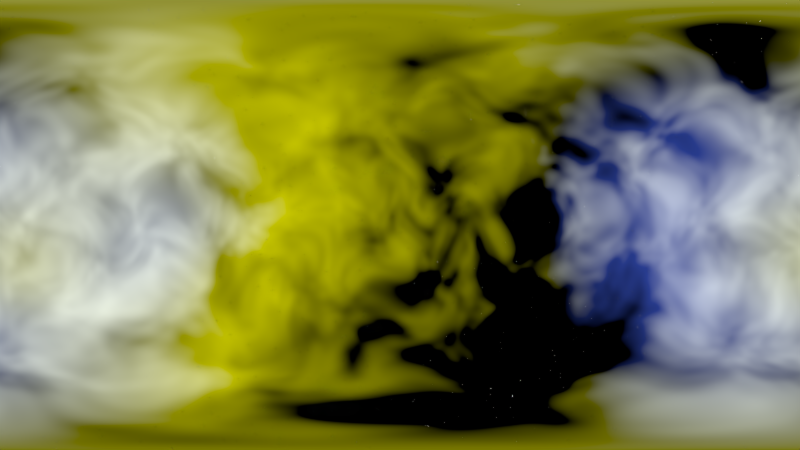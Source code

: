 # Source: envmap-nebula2.blend  (saved by Blender 2.78.4; exported with 4.5.12 LTS)
import bpy
from mathutils import Matrix  # noqa: F401  (used for matrix-valued properties, if any)

bpy.ops.wm.read_factory_settings(use_empty=True)
scene = bpy.context.scene
scene.name = 'Scene'

# ---- collections
col_collection_1 = bpy.data.collections.new('Collection 1'); scene.collection.children.link(col_collection_1)

# ---- world
world_world = bpy.data.worlds.new('World'); scene.world = world_world
world_world.use_nodes = True; world_world.node_tree.nodes.clear()
_N = world_world.node_tree.nodes; _L = world_world.node_tree.links
n0 = _N.new('ShaderNodeMapping'); n0.name = 'Mapping.001'; n0.location = (-326, 576)
n0.inputs[2].default_value = (0.0, 1.178, 0.0)
n1 = _N.new('ShaderNodeTexNoise'); n1.name = 'Noise Texture'; n1.location = (75, 456)
n1.inputs[2].default_value = 2.3
n1.inputs[8].default_value = 0.4
n2 = _N.new('ShaderNodeValToRGB'); n2.name = 'ColorRamp.001'; n2.location = (297, 487)
while len(n2.color_ramp.elements) > 1: n2.color_ramp.elements.remove(n2.color_ramp.elements[-1])
n2.color_ramp.elements[0].position = 0.0; n2.color_ramp.elements[0].color = (0.0, 0.0, 0.0, 1.0)
_e = n2.color_ramp.elements.new(1.0); _e.color = (1.0, 1.0, 1.0, 1.0)
n3 = _N.new('ShaderNodeTexWave'); n3.name = 'Wave Texture'; n3.location = (66, 270)
n3.wave_type = 'RINGS'
n3.bands_direction = 'DIAGONAL'
n3.rings_direction = 'SPHERICAL'
n3.inputs[1].default_value = 0.1
n3.inputs[2].default_value = 0.6
n3.inputs[4].default_value = 4.0
n3.inputs[6].default_value = 1.571
n4 = _N.new('ShaderNodeTexCoord'); n4.name = 'Texture Coordinate'; n4.location = (-575, 266)
n4.width = 132
n5 = _N.new('ShaderNodeMapping'); n5.name = 'Mapping.002'; n5.location = (-376, -31)
n5.inputs[2].default_value = (0.0, 1.178, 0.0)
n6 = _N.new('ShaderNodeTexNoise'); n6.name = 'Noise Texture.001'; n6.location = (25, -151)
n6.inputs[2].default_value = 2.3
n6.inputs[8].default_value = 0.4
n7 = _N.new('ShaderNodeValToRGB'); n7.name = 'ColorRamp.003'; n7.location = (222, -349)
n7.width = 265
while len(n7.color_ramp.elements) > 1: n7.color_ramp.elements.remove(n7.color_ramp.elements[-1])
n7.color_ramp.elements[0].position = 0.0; n7.color_ramp.elements[0].color = (0.0, 0.0, 0.0, 1.0)
_e = n7.color_ramp.elements.new(1.0); _e.color = (1.0, 1.0, 1.0, 1.0)
n8 = _N.new('ShaderNodeMapping'); n8.name = 'Mapping.003'; n8.location = (-378, -337)
n8.inputs[1].default_value = (-0.3, -0.4, -0.1)
n8.inputs[2].default_value = (6.325, 0.2077, -3.342)
n8.inputs[3].default_value = (1.0, 1.0, 1.4)
n9 = _N.new('ShaderNodeTexWave'); n9.name = 'Wave Texture.001'; n9.location = (16, -337)
n9.wave_type = 'RINGS'
n9.bands_direction = 'DIAGONAL'
n9.rings_direction = 'SPHERICAL'
n9.inputs[1].default_value = 0.1
n9.inputs[2].default_value = 0.6
n9.inputs[4].default_value = 4.0
n9.inputs[6].default_value = 1.571
n10 = _N.new('ShaderNodeMath'); n10.name = 'Math'; n10.location = (615, 374)
n10.operation = 'SUBTRACT'
n10.use_clamp = True
n11 = _N.new('ShaderNodeBackground'); n11.name = 'Background'; n11.location = (1011, 244)
n11.inputs[0].default_value = (0.07927, 0.1669, 1.0, 1.0)
n12 = _N.new('ShaderNodeValToRGB'); n12.name = 'ColorRamp.002'; n12.location = (247, -125)
while len(n12.color_ramp.elements) > 1: n12.color_ramp.elements.remove(n12.color_ramp.elements[-1])
n12.color_ramp.elements[0].position = 0.0; n12.color_ramp.elements[0].color = (0.0, 0.0, 0.0, 1.0)
_e = n12.color_ramp.elements.new(1.0); _e.color = (1.0, 1.0, 1.0, 1.0)
n13 = _N.new('ShaderNodeMapping'); n13.name = 'Mapping'; n13.location = (-328, 270)
n13.inputs[1].default_value = (0.3, -0.4, -0.1)
n13.inputs[2].default_value = (6.325, 0.2077, -3.342)
n13.inputs[3].default_value = (1.0, 1.0, 1.4)
n14 = _N.new('ShaderNodeValToRGB'); n14.name = 'ColorRamp'; n14.location = (272, 259)
n14.width = 265
while len(n14.color_ramp.elements) > 1: n14.color_ramp.elements.remove(n14.color_ramp.elements[-1])
n14.color_ramp.elements[0].position = 0.4221; n14.color_ramp.elements[0].color = (0.0, 0.0, 0.0, 1.0)
_e = n14.color_ramp.elements.new(1.0); _e.color = (1.0, 1.0, 1.0, 1.0)
n15 = _N.new('ShaderNodeTexNoise'); n15.name = 'Noise Texture.002'; n15.location = (958, -421)
n15.inputs[2].default_value = 1024.0
n16 = _N.new('ShaderNodeMapping'); n16.name = 'Mapping.004'; n16.location = (605, -495)
n17 = _N.new('ShaderNodeValToRGB'); n17.name = 'ColorRamp.004'; n17.location = (1163, -299)
n17.width = 265
while len(n17.color_ramp.elements) > 1: n17.color_ramp.elements.remove(n17.color_ramp.elements[-1])
n17.color_ramp.elements[0].position = 0.5998; n17.color_ramp.elements[0].color = (0.0, 0.0, 0.0, 1.0)
_e = n17.color_ramp.elements.new(1.0); _e.color = (1.0, 1.0, 1.0, 1.0)
n18 = _N.new('ShaderNodeOutputWorld'); n18.name = 'World Output'; n18.location = (2661, 229)
n19 = _N.new('ShaderNodeMath'); n19.name = 'Math.002'; n19.location = (565, -234)
n19.operation = 'SUBTRACT'
n19.use_clamp = True
n20 = _N.new('ShaderNodeBrightContrast'); n20.name = 'Bright/Contrast'; n20.location = (1488, -293)
n20.inputs[1].default_value = 1.0
n20.inputs[2].default_value = 500.0
n21 = _N.new('ShaderNodeMath'); n21.name = 'Math.001'; n21.location = (800, -56)
n21.operation = 'MULTIPLY'
n21.use_clamp = True
n21.inputs[1].default_value = 1.0
n22 = _N.new('ShaderNodeBackground'); n22.name = 'Background.002'; n22.location = (2129, -24)
n22.inputs[0].default_value = (0.932, 1.0, 0.9645, 1.0)
n23 = _N.new('ShaderNodeMath'); n23.name = 'Math.004'; n23.location = (1925, 13)
n23.operation = 'MULTIPLY'
n24 = _N.new('ShaderNodeInvert'); n24.name = 'Invert.001'; n24.location = (1454, 53)
n24.inputs[0].default_value = 0.3273
n25 = _N.new('ShaderNodeMath'); n25.name = 'Math.003'; n25.location = (1689, -106)
n25.operation = 'MULTIPLY'
n26 = _N.new('ShaderNodeInvert'); n26.name = 'Invert'; n26.location = (1211, -122)
n27 = _N.new('ShaderNodeAddShader'); n27.name = 'Add Shader.001'; n27.location = (2389, 190)
n28 = _N.new('ShaderNodeAddShader'); n28.name = 'Add Shader'; n28.location = (1376, 346)
n28.width = 100
n29 = _N.new('ShaderNodeBackground'); n29.name = 'Background.001'; n29.location = (994, 87)
n29.inputs[0].default_value = (1.0, 0.9875, 0.0, 1.0)
_L.new(n13.outputs[0], n3.inputs[0])
_L.new(n4.outputs[0], n13.inputs[0])
_L.new(n0.outputs[0], n1.inputs[0])
_L.new(n4.outputs[0], n0.inputs[0])
_L.new(n3.outputs[1], n14.inputs[0])
_L.new(n1.outputs[0], n2.inputs[0])
_L.new(n2.outputs[0], n10.inputs[1])
_L.new(n14.outputs[0], n10.inputs[0])
_L.new(n8.outputs[0], n9.inputs[0])
_L.new(n5.outputs[0], n6.inputs[0])
_L.new(n9.outputs[1], n7.inputs[0])
_L.new(n6.outputs[0], n12.inputs[0])
_L.new(n12.outputs[0], n19.inputs[1])
_L.new(n7.outputs[0], n19.inputs[0])
_L.new(n4.outputs[0], n5.inputs[0])
_L.new(n4.outputs[0], n8.inputs[0])
_L.new(n11.outputs[0], n28.inputs[0])
_L.new(n19.outputs[0], n21.inputs[0])
_L.new(n10.outputs[0], n11.inputs[1])
_L.new(n21.outputs[0], n29.inputs[1])
_L.new(n17.outputs[0], n20.inputs[0])
_L.new(n15.outputs[0], n17.inputs[0])
_L.new(n16.outputs[0], n15.inputs[0])
_L.new(n4.outputs[0], n16.inputs[0])
_L.new(n20.outputs[0], n25.inputs[0])
_L.new(n25.outputs[0], n23.inputs[0])
_L.new(n19.outputs[0], n26.inputs[1])
_L.new(n27.outputs[0], n18.inputs[0])
_L.new(n23.outputs[0], n22.inputs[1])
_L.new(n10.outputs[0], n24.inputs[1])
_L.new(n26.outputs[0], n23.inputs[1])
_L.new(n24.outputs[0], n25.inputs[1])
_L.new(n22.outputs[0], n27.inputs[1])
_L.new(n28.outputs[0], n27.inputs[0])
_L.new(n29.outputs[0], n28.inputs[1])
n18.is_active_output = True
world_world.color = (0.05088, 0.05088, 0.05088)
world_world.use_sun_shadow = False
world_world.sun_shadow_jitter_overblur = 0.0
world_world.cycles.sampling_method = 'MANUAL'

# ---- cameras
cam_camera = bpy.data.cameras.new('Camera')
cam_camera.type = 'PANO'
cam_camera.clip_end = 100.0
cam_camera.lens = 35.0
cam_camera.sensor_width = 32.0
cam_camera.sensor_height = 18.0
cam_camera.ortho_scale = 7.314
cam_camera.panorama_type = 'EQUIRECTANGULAR'
cam_camera.dof.focus_distance = 0.0

# ---- objects
ob_camera = bpy.data.objects.new('Camera', cam_camera)

# ---- transforms, parenting, visibility, modifiers, constraints
ob_camera.location = (7.481, -6.508, 5.344)
ob_camera.rotation_euler = (1.109, 0.0, 0.8149)
ob_camera.lock_rotations_4d = False
ob_camera.empty_display_type = 'ARROWS'
ob_camera.color = (0.0, 0.0, 0.0, 0.0)
ob_camera.display_type = 'WIRE'
ob_camera.lineart.crease_threshold = 0.0

# ---- collection membership
col_collection_1.objects.link(ob_camera)

# ---- scene / render settings (as saved in the file)
scene.camera = ob_camera
scene.frame_start = 1; scene.frame_end = 250; scene.frame_set(1)
scene.render.engine = 'CYCLES'
scene.render.image_settings.color_mode = 'RGB'
scene.render.image_settings.compression = 0
scene.render.dither_intensity = 0.0
scene.cycles.feature_set = 'EXPERIMENTAL'
scene.cycles.use_denoising = False
scene.cycles.samples = 128
scene.cycles.sampling_pattern = 'TABULATED_SOBOL'
scene.cycles.use_adaptive_sampling = False
scene.cycles.use_light_tree = False
scene.cycles.blur_glossy = 0.0
scene.cycles.max_bounces = 8
scene.cycles.diffuse_bounces = 1
scene.cycles.transmission_bounces = 8
scene.cycles.volume_bounces = 2
scene.cycles.preview_dicing_rate = 1.0
scene.cycles.max_subdivisions = 8
scene.cycles.sample_clamp_indirect = 0.0
scene.cycles.debug_use_hair_bvh = False
scene.view_settings.view_transform = 'Standard'
bpy.context.view_layer.update()
